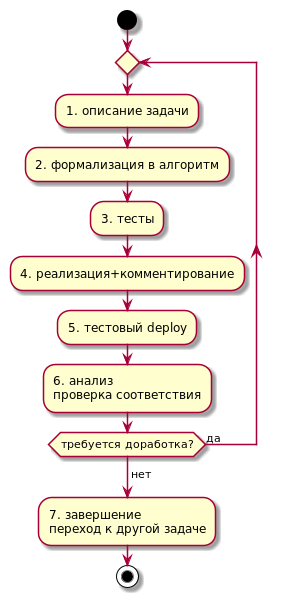

The diagram above was rendered by PlantUML. Its source (embedded in the PNG):
@startuml
start

repeat
  :1. описание задачи;
  :2. формализация в алгоритм;
  :3. тесты;
  :4. реализация+комментирование;
  :5. тестовый deploy;
  :6. анализ\nпроверка соответствия;
repeat while (требуется доработка?) is (да)
->нет;
:7. завершение\nпереход к другой задаче;

stop

@enduml